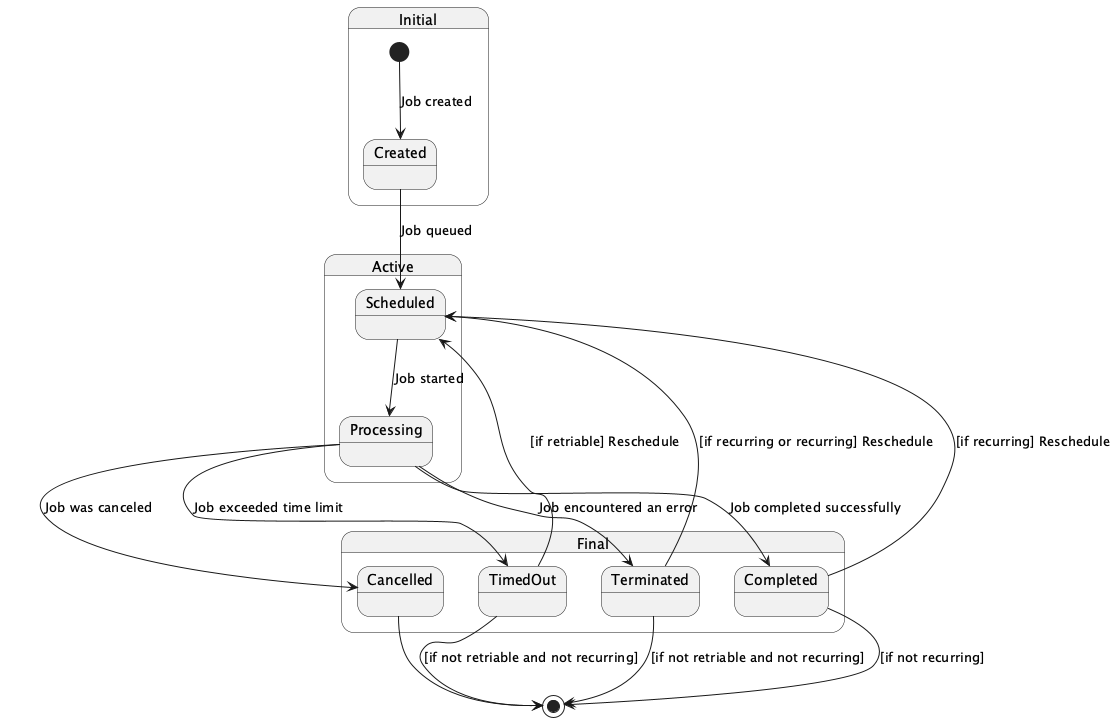

The diagram above was rendered by PlantUML. Its source (embedded in the PNG):
@startuml

State Initial {
[*] --> Created : Job created
}

State Active {
Created --> Scheduled : Job queued
Scheduled --> Processing : Job started
}

State Final {
Processing --> Completed : Job completed successfully
Processing --> Terminated : Job encountered an error
Terminated --> Scheduled : [if recurring or recurring] Reschedule
Completed --> Scheduled : [if recurring] Reschedule

Processing --> Cancelled : Job was canceled
Processing --> TimedOut : Job exceeded time limit
TimedOut --> Scheduled : [if retriable] Reschedule
}

Terminated --> [*] : [if not retriable and not recurring]
Completed --> [*] : [if not recurring]
Cancelled --> [*]
TimedOut --> [*] : [if not retriable and not recurring]

@enduml